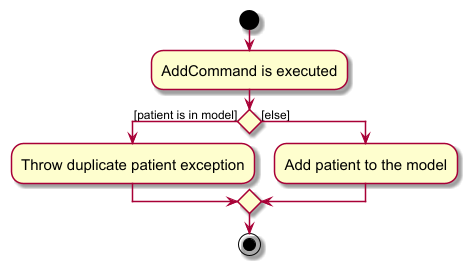

The diagram above was rendered by PlantUML. Its source (embedded in the PNG):
@startuml
skin rose
skinparam ActivityFontSize 15
skinparam ArrowFontSize 12
start
:AddCommand is executed;

if () then ([patient is in model])
    :Throw duplicate patient exception;
else ([else])
    :Add patient to the model;
endif
stop
@enduml